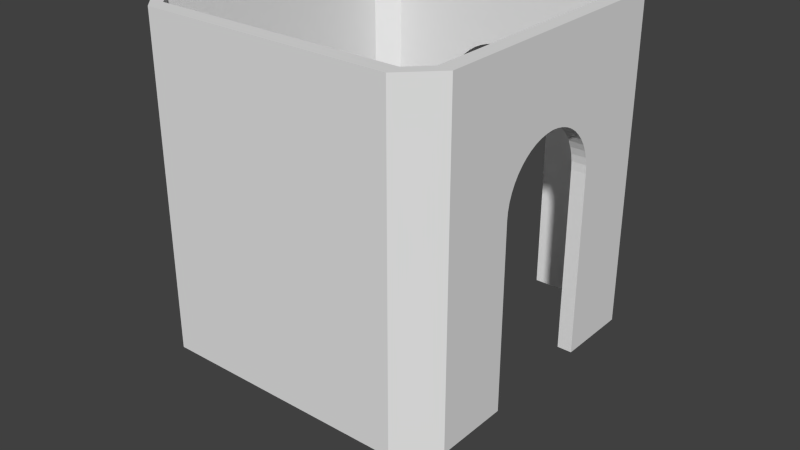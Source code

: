 # Source: Birabin.blend  (saved by Blender 2.68.0; exported with 4.5.12 LTS)
import bpy
from mathutils import Matrix  # noqa: F401  (used for matrix-valued properties, if any)

bpy.ops.wm.read_factory_settings(use_empty=True)
scene = bpy.context.scene
scene.name = 'Scene'

# ---- collections
col_collection_1 = bpy.data.collections.new('Collection 1'); scene.collection.children.link(col_collection_1)
col_collection_2 = bpy.data.collections.new('Collection 2'); scene.collection.children.link(col_collection_2)
col_collection_2.hide_render = True
col_collection_2.hide_viewport = True

# ---- world
world_world = bpy.data.worlds.new('World'); scene.world = world_world
world_world.color = (0.05088, 0.05088, 0.05088)
world_world.use_sun_shadow = False
world_world.sun_shadow_jitter_overblur = 0.0
world_world.cycles.sampling_method = 'MANUAL'
world_world.cycles.sample_map_resolution = 256

# ---- meshes
me_plane_005 = bpy.data.meshes.new('Plane.005')
me_plane_005.from_pydata([(1.93, 2.543, -2.504), (2.425, 2.048, -2.504), (2.201, 2.035, -2.504), (1.917, 2.319, -2.504), (0.9, 2.543, -2.504), (0.9, 2.319, -2.504), (1.93, 2.543, 2.504), (2.425, 2.048, 2.504), (2.425, 0.9, -2.504), (2.201, 0.9, -2.504), (2.201, 2.035, 2.504), (1.917, 2.319, 2.504), (0.9, 2.319, 0.2916), (0.9, 2.543, 0.2916), (0.8917, 2.543, 0.4137), (2.425, -2.05, -2.504), (2.425, -0.9, -2.504), (2.425, -0.9, 0.2916), (2.425, -2.05, 2.504), (2.425, 0.9, 0.2916), (2.425, -0.8917, 0.4137), (2.425, 0.8917, 0.4137), (2.425, -0.8678, 0.5308), (2.425, -0.8292, 0.6419), (2.425, -0.7771, 0.7458), (2.425, -0.7124, 0.8415), (2.425, -0.6363, 0.9279), (2.425, -0.5499, 1.004), (2.425, -0.4542, 1.069), (2.425, 0.8678, 0.5308), (2.425, -0.3502, 1.121), (2.425, -0.2392, 1.159), (2.425, -0.1221, 1.183), (2.425, -5.607e-08, 1.192), (2.425, 0.1221, 1.183), (2.425, 0.2392, 1.159), (2.425, 0.3502, 1.121), (2.425, 0.4542, 1.069), (2.425, 0.5499, 1.004), (2.425, 0.6363, 0.9279), (2.425, 0.7124, 0.8415), (2.425, 0.7771, 0.7458), (2.425, 0.8292, 0.6419), (2.201, 0.9, 0.2916), (2.201, -0.9, 0.2916), (2.201, -0.9, -2.504), (2.201, -2.028, -2.504), (2.201, -2.028, 2.504), (2.201, 0.8917, 0.4137), (2.201, -0.8917, 0.4137), (2.201, 0.8678, 0.5308), (2.201, 0.8292, 0.6419), (2.201, 0.7771, 0.7458), (2.201, 0.7124, 0.8415), (2.201, 0.6363, 0.9279), (2.201, 0.5499, 1.004), (2.201, 0.4542, 1.069), (2.201, -0.8678, 0.5308), (2.201, 0.3502, 1.121), (2.201, 0.2392, 1.159), (2.201, 0.1221, 1.183), (2.201, -5.607e-08, 1.192), (2.201, -0.1221, 1.183), (2.201, -0.2392, 1.159), (2.201, -0.3502, 1.121), (2.201, -0.4542, 1.069), (2.201, -0.5499, 1.004), (2.201, -0.6363, 0.9279), (2.201, -0.7124, 0.8415), (2.201, -0.7771, 0.7458), (2.201, -0.8292, 0.6419), (0.8917, 2.319, 0.4137), (0.8678, 2.543, 0.5308), (-1.93, 2.543, 2.504), (-1.917, 2.319, 2.504), (1.93, -2.545, -2.504), (1.93, -2.545, 2.504), (1.917, -2.313, 2.504), (1.917, -2.313, -2.504), (0.8678, 2.319, 0.5308), (0.8292, 2.543, 0.6419), (-0.4542, 2.319, 1.069), (-0.3502, 2.319, 1.121), (0.4542, 2.543, 1.069), (0.3502, 2.543, 1.121), (-2.425, 2.048, 2.504), (-2.201, 2.035, 2.504), (-1.93, -2.545, 2.504), (-1.93, -2.545, -2.504), (-1.917, -2.313, 2.504), (-1.917, -2.313, -2.504), (0.8292, 2.319, 0.6419), (0.7771, 2.543, 0.7458), (-0.2392, 2.319, 1.159), (-0.5499, 2.319, 1.004), (-0.4542, 2.543, 1.069), (-0.3502, 2.543, 1.121), (0.2392, 2.543, 1.159), (0.5499, 2.543, 1.004), (0.4542, 2.319, 1.069), (0.3502, 2.319, 1.121), (-1.93, 2.543, -2.504), (-2.425, 2.048, -2.504), (-2.425, -2.05, 2.504), (-2.201, -2.028, 2.504), (-2.201, 2.035, -2.504), (-1.917, 2.319, -2.504), (-2.425, -2.05, -2.504), (-2.201, -2.028, -2.504), (0.7771, 2.319, 0.7458), (0.7124, 2.543, 0.8415), (-0.1221, 2.319, 1.183), (-0.2392, 2.543, 1.159), (-0.6363, 2.319, 0.9279), (-0.5499, 2.543, 1.004), (0.1221, 2.543, 1.183), (0.2392, 2.319, 1.159), (0.6363, 2.543, 0.9279), (0.5499, 2.319, 1.004), (-2.425, 0.8917, 0.4137), (-2.425, 0.9, 0.2916), (-0.8917, 2.543, 0.4137), (-0.9, 2.543, 0.2916), (-2.201, -0.4542, 1.069), (-2.201, -0.3502, 1.121), (-2.425, 0.4542, 1.069), (-2.425, 0.3502, 1.121), (-2.201, 0.8917, 0.4137), (-2.201, 0.9, 0.2916), (-0.8917, 2.319, 0.4137), (-0.9, 2.319, 0.2916), (-2.425, -0.8917, 0.4137), (-2.425, -0.9, 0.2916), (-2.201, -0.8917, 0.4137), (-2.201, -0.9, 0.2916), (0.7124, 2.319, 0.8415), (1.414e-08, 2.319, 1.192), (-0.1221, 2.543, 1.183), (-0.7124, 2.319, 0.8415), (-0.6363, 2.543, 0.9279), (5.769e-08, 2.543, 1.192), (0.1221, 2.319, 1.183), (0.6363, 2.319, 0.9279), (-2.425, 0.9, -2.504), (-2.201, 0.9, -2.504), (-0.9, 2.543, -2.504), (-0.9, 2.319, -2.504), (-2.425, 0.8678, 0.5308), (-0.8678, 2.543, 0.5308), (-2.201, -0.2392, 1.159), (-2.201, -0.5499, 1.004), (-2.425, -0.4542, 1.069), (-2.425, -0.3502, 1.121), (-2.425, 0.2392, 1.159), (-2.425, 0.5499, 1.004), (-2.201, 0.4542, 1.069), (-2.201, 0.3502, 1.121), (-2.201, 0.8678, 0.5308), (-0.8678, 2.319, 0.5308), (-2.425, -0.9, -2.504), (-2.201, -0.9, -2.504), (-2.425, -0.8678, 0.5308), (-2.201, -0.8678, 0.5308), (-0.7771, 2.319, 0.7458), (-0.7124, 2.543, 0.8415), (-2.425, 0.8292, 0.6419), (-0.8292, 2.543, 0.6419), (-2.201, -0.1221, 1.183), (-2.425, -0.2392, 1.159), (-2.201, -0.6363, 0.9279), (-2.425, -0.5499, 1.004), (-2.425, 0.1221, 1.183), (-2.201, 0.2392, 1.159), (-2.425, 0.6363, 0.9279), (-2.201, 0.5499, 1.004), (-2.201, 0.8292, 0.6419), (-0.8292, 2.319, 0.6419), (-2.425, -0.8292, 0.6419), (-2.201, -0.8292, 0.6419), (-0.7771, 2.543, 0.7458), (-2.425, 0.7771, 0.7458), (-2.201, 1.451e-07, 1.192), (-2.425, -0.1221, 1.183), (-2.201, -0.7124, 0.8415), (-2.425, -0.6363, 0.9279), (-2.425, 1.789e-07, 1.192), (-2.201, 0.1221, 1.183), (-2.425, 0.7124, 0.8415), (-2.201, 0.6363, 0.9279), (-2.201, 0.7771, 0.7458), (-2.425, -0.7771, 0.7458), (-2.201, -0.7771, 0.7458), (-2.425, -0.7124, 0.8415), (-2.201, 0.7124, 0.8415)], [], [(0, 1, 2, 3), (88, 75, 76, 87), (105, 102, 101, 106), (11, 6, 73, 74), (70, 57, 47), (47, 69, 70), (47, 68, 69), (47, 67, 68), (47, 66, 67), (47, 65, 66), (47, 64, 65), (47, 63, 64), (47, 62, 63), (47, 61, 62), (47, 60, 61), (47, 59, 60), (47, 58, 59), (47, 10, 56, 58), (57, 49, 47), (10, 55, 56), (10, 54, 55), (10, 53, 54), (10, 52, 53), (10, 51, 52), (10, 50, 51), (10, 48, 50), (44, 46, 47, 49), (10, 2, 43, 48), (44, 45, 46), (2, 9, 43), (86, 175, 157), (86, 189, 175), (86, 193, 189), (86, 188, 193), (86, 174, 188), (86, 155, 174), (86, 156, 155), (86, 172, 156), (86, 186, 172), (86, 181, 186), (86, 167, 181), (86, 149, 167), (86, 124, 149), (86, 104, 123, 124), (157, 127, 86), (104, 150, 123), (104, 169, 150), (104, 183, 169), (104, 191, 183), (104, 178, 191), (104, 162, 178), (104, 133, 162), (108, 134, 133, 104), (105, 86, 127, 128), (108, 160, 134), (128, 144, 105), (78, 90, 89, 77), (90, 108, 104, 89), (105, 106, 74, 86), (46, 78, 77, 47), (3, 2, 10, 11), (91, 79, 11), (11, 109, 91), (11, 135, 109), (11, 142, 135), (11, 118, 142), (11, 99, 118), (11, 100, 99), (11, 116, 100), (11, 141, 116), (11, 136, 141), (11, 111, 136), (11, 93, 111), (11, 82, 93), (11, 74, 81, 82), (79, 71, 11), (74, 94, 81), (74, 113, 94), (74, 138, 113), (74, 163, 138), (74, 176, 163), (74, 158, 176), (74, 129, 158), (106, 130, 129, 74), (12, 5, 3, 11), (71, 12, 11), (106, 146, 130), (103, 177, 161), (103, 190, 177), (103, 192, 190), (103, 184, 192), (103, 170, 184), (103, 151, 170), (103, 152, 151), (103, 168, 152), (103, 182, 168), (103, 185, 182), (103, 171, 185), (103, 153, 171), (103, 126, 153), (103, 85, 125, 126), (161, 131, 103), (85, 154, 125), (85, 173, 154), (85, 187, 173), (85, 180, 187), (85, 165, 180), (85, 147, 165), (85, 119, 147), (102, 120, 119, 85), (107, 103, 131, 132), (102, 143, 120), (132, 159, 107), (88, 107, 108, 90), (106, 101, 145, 146), (4, 0, 3, 5), (166, 148, 73), (73, 179, 166), (73, 164, 179), (73, 139, 164), (73, 114, 139), (73, 95, 114), (73, 96, 95), (73, 112, 96), (73, 137, 112), (73, 140, 137), (73, 115, 140), (73, 97, 115), (73, 84, 97), (73, 6, 83, 84), (148, 121, 73), (6, 98, 83), (6, 117, 98), (6, 110, 117), (6, 92, 110), (6, 80, 92), (6, 72, 80), (6, 14, 72), (101, 73, 121, 122), (0, 13, 14, 6), (0, 4, 13), (122, 145, 101), (7, 42, 29), (7, 41, 42), (7, 40, 41), (7, 39, 40), (7, 38, 39), (7, 37, 38), (7, 36, 37), (7, 35, 36), (7, 34, 35), (7, 33, 34), (7, 32, 33), (7, 31, 32), (7, 30, 31), (7, 18, 28, 30), (29, 21, 7), (18, 27, 28), (18, 26, 27), (18, 25, 26), (18, 24, 25), (18, 23, 24), (18, 22, 23), (18, 20, 22), (19, 1, 7, 21), (18, 15, 17, 20), (19, 8, 1), (15, 16, 17), (18, 7, 10, 47), (89, 87, 76, 77), (6, 11, 10, 7), (73, 85, 86, 74), (86, 85, 103, 104), (87, 89, 104, 103), (46, 45, 16, 15), (2, 1, 8, 9), (107, 88, 87, 103), (85, 73, 101, 102), (1, 0, 6, 7), (18, 76, 75, 15), (143, 102, 105, 144), (159, 160, 108, 107), (78, 75, 88, 90), (47, 77, 76, 18), (75, 78, 46, 15), (130, 122, 121, 129), (164, 138, 163, 179), (93, 82, 96, 112), (100, 116, 97, 84), (92, 109, 135, 110), (179, 163, 176, 166), (82, 81, 95, 96), (116, 141, 115, 97), (110, 135, 142, 117), (12, 13, 4, 5), (166, 176, 158, 148), (81, 94, 114, 95), (141, 136, 140, 115), (142, 118, 98, 117), (14, 71, 79, 72), (148, 158, 129, 121), (94, 113, 139, 114), (136, 111, 137, 140), (118, 99, 83, 98), (72, 79, 91, 80), (13, 12, 71, 14), (139, 113, 138, 164), (111, 93, 112, 137), (99, 100, 84, 83), (80, 91, 109, 92), (122, 130, 146, 145), (133, 134, 132, 131), (190, 192, 183, 191), (149, 124, 152, 168), (156, 172, 153, 126), (187, 180, 189, 193), (177, 190, 191, 178), (124, 123, 151, 152), (172, 186, 171, 153), (173, 187, 193, 188), (144, 128, 120, 143), (161, 177, 178, 162), (123, 150, 170, 151), (186, 181, 185, 171), (174, 154, 173, 188), (147, 119, 127, 157), (131, 161, 162, 133), (169, 184, 170, 150), (181, 167, 182, 185), (174, 155, 125, 154), (165, 147, 157, 175), (119, 120, 128, 127), (192, 184, 169, 183), (167, 149, 168, 182), (155, 156, 126, 125), (180, 165, 175, 189), (159, 132, 134, 160), (21, 48, 43, 19), (52, 41, 40, 53), (58, 36, 35, 59), (63, 31, 30, 64), (68, 25, 24, 69), (51, 42, 41, 52), (56, 37, 36, 58), (62, 32, 31, 63), (67, 26, 25, 68), (16, 45, 44, 17), (50, 29, 42, 51), (55, 38, 37, 56), (61, 33, 32, 62), (66, 27, 26, 67), (57, 22, 20, 49), (48, 21, 29, 50), (54, 39, 38, 55), (60, 34, 33, 61), (65, 28, 27, 66), (70, 23, 22, 57), (49, 20, 17, 44), (53, 40, 39, 54), (59, 35, 34, 60), (64, 30, 28, 65), (69, 24, 23, 70), (9, 8, 19, 43)])
me_plane_005.use_remesh_preserve_volume = False
me_plane_005.use_remesh_preserve_attributes = False
me_plane_005.use_mirror_vertex_groups = False
me_plane_005.update()
me_mesh_003 = bpy.data.meshes.new('Mesh.003')
me_mesh_003.from_pydata([(-0.7386, 0.9, 1.157), (-0.7386, 0.9, -1.807), (-0.7386, -0.9, -1.807), (-0.7386, -0.9, 1.157), (-0.7386, -0.8917, 1.279), (-0.7386, -0.8678, 1.396), (-0.7386, -0.8292, 1.507), (-0.7386, -0.7771, 1.611), (-0.7386, -0.7124, 1.706), (-0.7386, -0.6363, 1.793), (-0.7386, -0.5499, 1.869), (-0.7386, -0.4542, 1.934), (-0.7386, -0.3502, 1.986), (-0.7386, -0.2392, 2.024), (-0.7386, -0.1221, 2.048), (-0.7386, -7.451e-09, 2.057), (-0.7386, 0.1221, 2.048), (-0.7386, 0.2392, 2.024), (-0.7386, 0.3502, 1.986), (-0.7386, 0.4542, 1.934), (-0.7386, 0.5499, 1.869), (-0.7386, 0.6363, 1.793), (-0.7386, 0.7124, 1.706), (-0.7386, 0.7771, 1.611), (-0.7386, 0.8292, 1.507), (-0.7386, 0.8678, 1.396), (-0.7386, 0.8917, 1.279), (0.7386, 0.9, 1.157), (0.7386, 0.9, -1.807), (0.7386, -0.9, -1.807), (0.7386, -0.9, 1.157), (0.7386, -0.8917, 1.279), (0.7386, -0.8678, 1.396), (0.7386, -0.8292, 1.507), (0.7386, -0.7771, 1.611), (0.7386, -0.7124, 1.706), (0.7386, -0.6363, 1.793), (0.7386, -0.5499, 1.869), (0.7386, -0.4542, 1.934), (0.7386, -0.3502, 1.986), (0.7386, -0.2392, 2.024), (0.7386, -0.1221, 2.048), (0.7386, -7.451e-09, 2.057), (0.7386, 0.1221, 2.048), (0.7386, 0.2392, 2.024), (0.7386, 0.3502, 1.986), (0.7386, 0.4542, 1.934), (0.7386, 0.5499, 1.869), (0.7386, 0.6363, 1.793), (0.7386, 0.7124, 1.706), (0.7386, 0.7771, 1.611), (0.7386, 0.8292, 1.507), (0.7386, 0.8678, 1.396), (0.7386, 0.8917, 1.279)], [], [(26, 53, 27, 0), (22, 49, 50, 23), (17, 44, 45, 18), (12, 39, 40, 13), (7, 34, 35, 8), (1, 28, 29, 2), (23, 50, 51, 24), (18, 45, 46, 19), (13, 40, 41, 14), (8, 35, 36, 9), (2, 29, 30, 3), (24, 51, 52, 25), (19, 46, 47, 20), (14, 41, 42, 15), (9, 36, 37, 10), (4, 31, 32, 5), (25, 52, 53, 26), (20, 47, 48, 21), (15, 42, 43, 16), (10, 37, 38, 11), (5, 32, 33, 6), (3, 30, 31, 4), (21, 48, 49, 22), (16, 43, 44, 17), (11, 38, 39, 12), (6, 33, 34, 7), (0, 27, 28, 1), (27, 53, 52, 51, 50, 49, 48, 47, 46, 45, 44, 43, 42, 41, 40, 39, 38, 37, 36, 35, 34, 33, 32, 31, 30, 29, 28), (26, 0, 1, 2, 3, 4, 5, 6, 7, 8, 9, 10, 11, 12, 13, 14, 15, 16, 17, 18, 19, 20, 21, 22, 23, 24, 25)])
me_mesh_003.use_remesh_preserve_volume = False
me_mesh_003.use_remesh_preserve_attributes = False
me_mesh_003.use_mirror_vertex_groups = False
me_mesh_003.update()
me_mesh_002 = bpy.data.meshes.new('Mesh.002')
me_mesh_002.from_pydata([(-0.7386, 0.9, 1.157), (-0.7386, 0.9, -1.807), (-0.7386, -0.9, -1.807), (-0.7386, -0.9, 1.157), (-0.7386, -0.8917, 1.279), (-0.7386, -0.8678, 1.396), (-0.7386, -0.8292, 1.507), (-0.7386, -0.7771, 1.611), (-0.7386, -0.7124, 1.706), (-0.7386, -0.6363, 1.793), (-0.7386, -0.5499, 1.869), (-0.7386, -0.4542, 1.934), (-0.7386, -0.3502, 1.986), (-0.7386, -0.2392, 2.024), (-0.7386, -0.1221, 2.048), (-0.7386, -7.451e-09, 2.057), (-0.7386, 0.1221, 2.048), (-0.7386, 0.2392, 2.024), (-0.7386, 0.3502, 1.986), (-0.7386, 0.4542, 1.934), (-0.7386, 0.5499, 1.869), (-0.7386, 0.6363, 1.793), (-0.7386, 0.7124, 1.706), (-0.7386, 0.7771, 1.611), (-0.7386, 0.8292, 1.507), (-0.7386, 0.8678, 1.396), (-0.7386, 0.8917, 1.279), (0.7386, 0.9, 1.157), (0.7386, 0.9, -1.807), (0.7386, -0.9, -1.807), (0.7386, -0.9, 1.157), (0.7386, -0.8917, 1.279), (0.7386, -0.8678, 1.396), (0.7386, -0.8292, 1.507), (0.7386, -0.7771, 1.611), (0.7386, -0.7124, 1.706), (0.7386, -0.6363, 1.793), (0.7386, -0.5499, 1.869), (0.7386, -0.4542, 1.934), (0.7386, -0.3502, 1.986), (0.7386, -0.2392, 2.024), (0.7386, -0.1221, 2.048), (0.7386, -7.451e-09, 2.057), (0.7386, 0.1221, 2.048), (0.7386, 0.2392, 2.024), (0.7386, 0.3502, 1.986), (0.7386, 0.4542, 1.934), (0.7386, 0.5499, 1.869), (0.7386, 0.6363, 1.793), (0.7386, 0.7124, 1.706), (0.7386, 0.7771, 1.611), (0.7386, 0.8292, 1.507), (0.7386, 0.8678, 1.396), (0.7386, 0.8917, 1.279)], [], [(26, 53, 27, 0), (22, 49, 50, 23), (17, 44, 45, 18), (12, 39, 40, 13), (7, 34, 35, 8), (1, 28, 29, 2), (23, 50, 51, 24), (18, 45, 46, 19), (13, 40, 41, 14), (8, 35, 36, 9), (2, 29, 30, 3), (24, 51, 52, 25), (19, 46, 47, 20), (14, 41, 42, 15), (9, 36, 37, 10), (4, 31, 32, 5), (25, 52, 53, 26), (20, 47, 48, 21), (15, 42, 43, 16), (10, 37, 38, 11), (5, 32, 33, 6), (3, 30, 31, 4), (21, 48, 49, 22), (16, 43, 44, 17), (11, 38, 39, 12), (6, 33, 34, 7), (0, 27, 28, 1), (27, 53, 52, 51, 50, 49, 48, 47, 46, 45, 44, 43, 42, 41, 40, 39, 38, 37, 36, 35, 34, 33, 32, 31, 30, 29, 28), (26, 0, 1, 2, 3, 4, 5, 6, 7, 8, 9, 10, 11, 12, 13, 14, 15, 16, 17, 18, 19, 20, 21, 22, 23, 24, 25)])
me_mesh_002.use_remesh_preserve_volume = False
me_mesh_002.use_remesh_preserve_attributes = False
me_mesh_002.use_mirror_vertex_groups = False
me_mesh_002.update()
me_mesh = bpy.data.meshes.new('Mesh')
me_mesh.from_pydata([(-0.7386, 0.9, 1.157), (-0.7386, 0.9, -1.807), (-0.7386, -0.9, -1.807), (-0.7386, -0.9, 1.157), (-0.7386, -0.8917, 1.279), (-0.7386, -0.8678, 1.396), (-0.7386, -0.8292, 1.507), (-0.7386, -0.7771, 1.611), (-0.7386, -0.7124, 1.706), (-0.7386, -0.6363, 1.793), (-0.7386, -0.5499, 1.869), (-0.7386, -0.4542, 1.934), (-0.7386, -0.3502, 1.986), (-0.7386, -0.2392, 2.024), (-0.7386, -0.1221, 2.048), (-0.7386, -7.451e-09, 2.057), (-0.7386, 0.1221, 2.048), (-0.7386, 0.2392, 2.024), (-0.7386, 0.3502, 1.986), (-0.7386, 0.4542, 1.934), (-0.7386, 0.5499, 1.869), (-0.7386, 0.6363, 1.793), (-0.7386, 0.7124, 1.706), (-0.7386, 0.7771, 1.611), (-0.7386, 0.8292, 1.507), (-0.7386, 0.8678, 1.396), (-0.7386, 0.8917, 1.279), (0.7386, 0.9, 1.157), (0.7386, 0.9, -1.807), (0.7386, -0.9, -1.807), (0.7386, -0.9, 1.157), (0.7386, -0.8917, 1.279), (0.7386, -0.8678, 1.396), (0.7386, -0.8292, 1.507), (0.7386, -0.7771, 1.611), (0.7386, -0.7124, 1.706), (0.7386, -0.6363, 1.793), (0.7386, -0.5499, 1.869), (0.7386, -0.4542, 1.934), (0.7386, -0.3502, 1.986), (0.7386, -0.2392, 2.024), (0.7386, -0.1221, 2.048), (0.7386, -7.451e-09, 2.057), (0.7386, 0.1221, 2.048), (0.7386, 0.2392, 2.024), (0.7386, 0.3502, 1.986), (0.7386, 0.4542, 1.934), (0.7386, 0.5499, 1.869), (0.7386, 0.6363, 1.793), (0.7386, 0.7124, 1.706), (0.7386, 0.7771, 1.611), (0.7386, 0.8292, 1.507), (0.7386, 0.8678, 1.396), (0.7386, 0.8917, 1.279)], [], [(26, 53, 27, 0), (22, 49, 50, 23), (17, 44, 45, 18), (12, 39, 40, 13), (7, 34, 35, 8), (1, 28, 29, 2), (23, 50, 51, 24), (18, 45, 46, 19), (13, 40, 41, 14), (8, 35, 36, 9), (2, 29, 30, 3), (24, 51, 52, 25), (19, 46, 47, 20), (14, 41, 42, 15), (9, 36, 37, 10), (4, 31, 32, 5), (25, 52, 53, 26), (20, 47, 48, 21), (15, 42, 43, 16), (10, 37, 38, 11), (5, 32, 33, 6), (3, 30, 31, 4), (21, 48, 49, 22), (16, 43, 44, 17), (11, 38, 39, 12), (6, 33, 34, 7), (0, 27, 28, 1), (27, 53, 52, 51, 50, 49, 48, 47, 46, 45, 44, 43, 42, 41, 40, 39, 38, 37, 36, 35, 34, 33, 32, 31, 30, 29, 28), (26, 0, 1, 2, 3, 4, 5, 6, 7, 8, 9, 10, 11, 12, 13, 14, 15, 16, 17, 18, 19, 20, 21, 22, 23, 24, 25)])
me_mesh.use_remesh_preserve_volume = False
me_mesh.use_remesh_preserve_attributes = False
me_mesh.use_mirror_vertex_groups = False
me_mesh.update()

# ---- objects
ob_x = bpy.data.objects.new('Стены', me_plane_005)
ob_plane_001 = bpy.data.objects.new('Plane.001', me_mesh_003)
ob_plane_005 = bpy.data.objects.new('Plane.005', me_mesh_002)
ob_plane_000 = bpy.data.objects.new('Plane.000', me_mesh)

# ---- transforms, parenting, visibility, modifiers, constraints
ob_x.location = (2.683e-09, 4.861e-08, 2.504)
ob_x.show_wire = True
ob_x.lineart.crease_threshold = 0.0
ob_plane_001.location = (-2.298, 2.009e-07, 1.639)
ob_plane_001.rotation_euler = (0.0, 0.0, 3.142)
ob_plane_001.lineart.crease_threshold = 0.0
ob_plane_005.location = (0.0, 2.271, 1.639)
ob_plane_005.rotation_euler = (0.0, 0.0, 1.571)
ob_plane_005.lineart.crease_threshold = 0.0
ob_plane_000.location = (2.298, 0.0, 1.639)
ob_plane_000.lineart.crease_threshold = 0.0

# ---- collection membership
col_collection_1.objects.link(ob_x)
col_collection_2.objects.link(ob_plane_001)
col_collection_2.objects.link(ob_plane_005)
col_collection_2.objects.link(ob_plane_000)

# ---- scene / render settings (as saved in the file)
scene.frame_start = 1; scene.frame_end = 250; scene.frame_set(0)
scene.render.engine = 'CYCLES'
scene.render.image_settings.color_mode = 'RGB'
scene.render.image_settings.compression = 90
scene.render.resolution_percentage = 50
scene.render.dither_intensity = 0.0
scene.cycles.use_denoising = False
scene.cycles.samples = 10
scene.cycles.sampling_pattern = 'TABULATED_SOBOL'
scene.cycles.light_sampling_threshold = 0.0
scene.cycles.use_adaptive_sampling = False
scene.cycles.use_light_tree = False
scene.cycles.blur_glossy = 0.0
scene.cycles.volume_bounces = 1
scene.cycles.pixel_filter_type = 'GAUSSIAN'
scene.cycles.sample_clamp_indirect = 0.0
scene.view_settings.view_transform = 'Standard'
bpy.context.view_layer.update()

# ---- added for rendering (the .blend has no active camera and no usable light): camera, sun
cam_auto = bpy.data.cameras.new('AutoCamera')
cam_auto.lens = 50.0
cam_auto.sensor_width = 36.0
cam_auto.clip_end = 1000.0
ob_auto_camera = bpy.data.objects.new('AutoCamera', cam_auto)
scene.collection.objects.link(ob_auto_camera)
ob_auto_camera.location = (9.05877, -10.8716, 8.84792)
ob_auto_camera.rotation_euler = (1.09748, -7.21219e-08, 0.694738)
scene.camera = ob_auto_camera
light_auto_sun = bpy.data.lights.new('AutoSun', 'SUN')
light_auto_sun.energy = 3.0
light_auto_sun.angle = 0.0523599
ob_auto_sun = bpy.data.objects.new('AutoSun', light_auto_sun)
scene.collection.objects.link(ob_auto_sun)
ob_auto_sun.rotation_euler = (0.872665, 0.174533, 0.523599)
bpy.context.view_layer.update()

